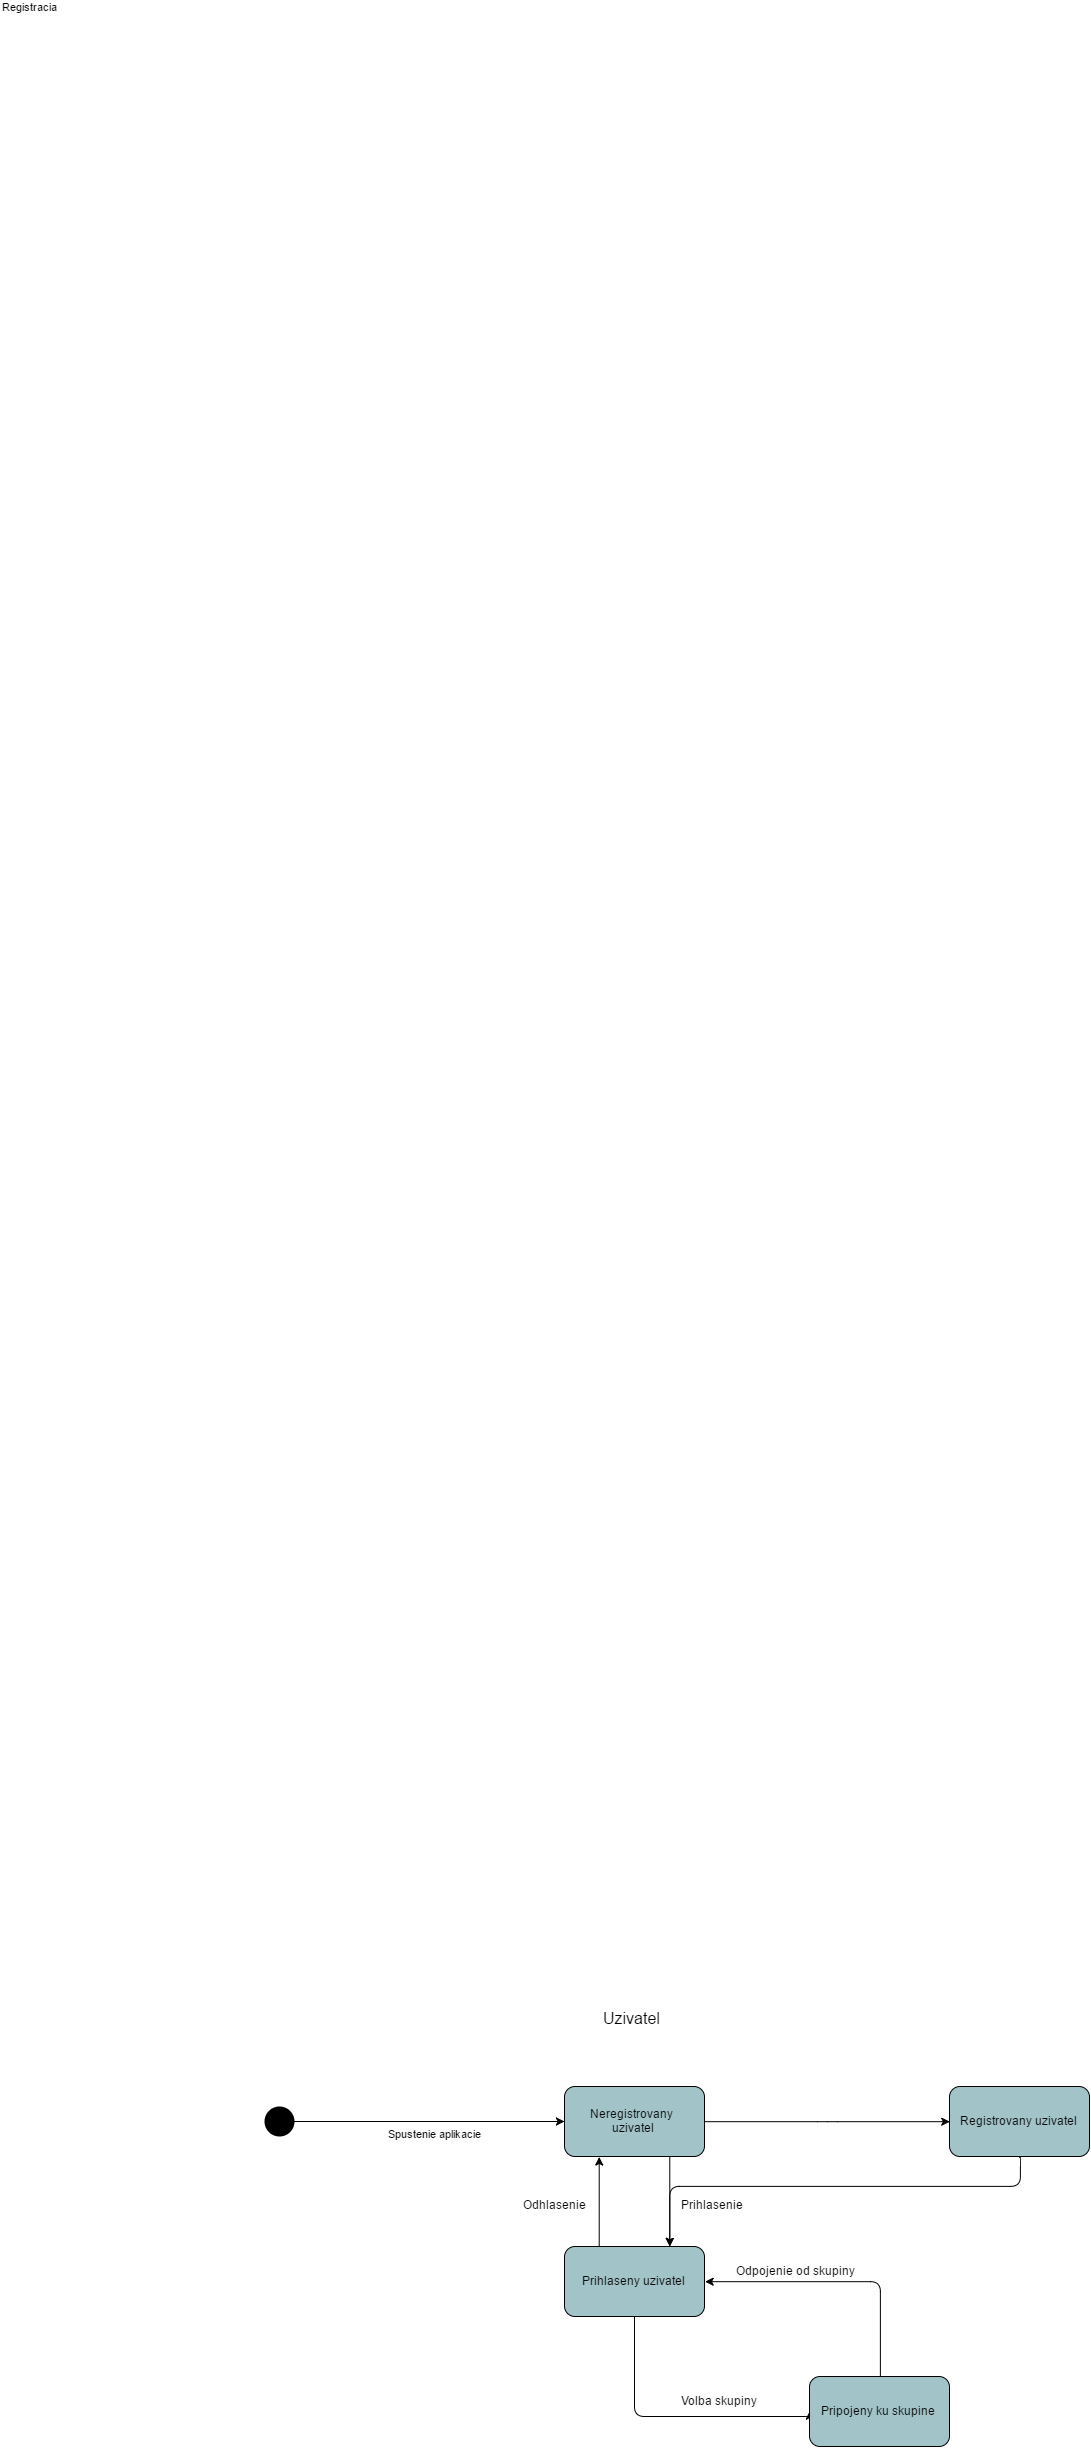

The diagram above was exported from draw.io. Its source (the exported page's mxGraphModel, read from the mxfile embedded in the PNG):
<mxGraphModel dx="4200" dy="6876" grid="1" gridSize="10" guides="1" tooltips="1" connect="1" arrows="1" fold="1" page="0" pageScale="1.5" pageWidth="826" pageHeight="1169" background="none" math="0" shadow="0">
  <root>
    <mxCell id="0" style=";html=1;" />
    <mxCell id="1" style=";html=1;" parent="0" />
    <mxCell id="126" value="Neregistrovany&amp;nbsp;&lt;div&gt;uzivatel&lt;/div&gt;" style="rounded=1;fillColor=#A2C4C9;html=1;" parent="1" vertex="1">
      <mxGeometry x="-1970" y="-3690" width="140" height="70" as="geometry" />
    </mxCell>
    <mxCell id="141" value="" style="ellipse;fillColor=#000000;strokeColor=none;html=1;" parent="1" vertex="1">
      <mxGeometry x="-2270" y="-3670" width="30" height="30" as="geometry" />
    </mxCell>
    <mxCell id="147" value="Spustenie aplikacie" style="edgeStyle=elbowEdgeStyle;elbow=vertical;html=1;verticalAlign=top;" parent="1" source="141" target="126" edge="1">
      <mxGeometry width="100" height="100" as="geometry">
        <mxPoint x="-2685" y="-3690" as="sourcePoint" />
        <mxPoint x="-2585" y="-3790" as="targetPoint" />
        <Array as="points">
          <mxPoint x="-2100" y="-3655" />
          <mxPoint x="-2060" y="-3655" />
        </Array>
        <mxPoint x="5" as="offset" />
      </mxGeometry>
    </mxCell>
    <mxCell id="148" value="Registracia" style="edgeStyle=elbowEdgeStyle;elbow=vertical;html=1;verticalAlign=top;entryX=0;entryY=0.5;" parent="1" source="126" target="45655ae53fc0ac5f-208" edge="1">
      <mxGeometry x="-2685" y="-3730" width="100" height="100" as="geometry">
        <mxPoint x="-2685" y="-3690" as="sourcePoint" />
        <mxPoint x="-1575" y="-3670" as="targetPoint" />
        <mxPoint x="-797" y="-2127" as="offset" />
      </mxGeometry>
    </mxCell>
    <mxCell id="179" value="" style="edgeStyle=elbowEdgeStyle;elbow=vertical;html=1;verticalAlign=top;align=left;exitX=0.5;exitY=1;entryX=0;entryY=0.5;" parent="1" source="45655ae53fc0ac5f-210" target="45655ae53fc0ac5f-222" edge="1">
      <mxGeometry x="-2685" y="-3730" width="100" height="100" as="geometry">
        <mxPoint x="-1495" y="-3270" as="sourcePoint" />
        <mxPoint x="-1795" y="-3190" as="targetPoint" />
        <mxPoint x="220" y="-90" as="offset" />
        <Array as="points">
          <mxPoint x="-1805" y="-3360" />
          <mxPoint x="-1785" y="-3285" />
        </Array>
      </mxGeometry>
    </mxCell>
    <mxCell id="196" value="" style="edgeStyle=none;html=1;exitX=0.75;exitY=1;entryX=0.75;entryY=0;" parent="1" source="126" target="45655ae53fc0ac5f-210" edge="1">
      <mxGeometry x="-2685" y="-3730" width="100" height="100" as="geometry">
        <mxPoint x="-2685" y="-3630" as="sourcePoint" />
        <mxPoint x="-1900" y="-3530" as="targetPoint" />
        <Array as="points" />
      </mxGeometry>
    </mxCell>
    <mxCell id="45655ae53fc0ac5f-208" value="Registrovany uzivatel" style="rounded=1;fillColor=#A2C4C9;html=1;" vertex="1" parent="1">
      <mxGeometry x="-1585" y="-3690" width="140" height="70" as="geometry" />
    </mxCell>
    <mxCell id="45655ae53fc0ac5f-209" value="&lt;div&gt;&lt;div&gt;Volba skupiny&lt;/div&gt;&lt;/div&gt;" style="text;html=1;resizable=0;points=[];autosize=1;align=left;verticalAlign=top;spacingTop=-4;" vertex="1" parent="1">
      <mxGeometry x="-1855" y="-3385" width="90" height="20" as="geometry" />
    </mxCell>
    <mxCell id="45655ae53fc0ac5f-216" style="edgeStyle=orthogonalEdgeStyle;rounded=0;html=1;exitX=0.25;exitY=0;entryX=0.25;entryY=1;jettySize=auto;orthogonalLoop=1;" edge="1" parent="1" source="45655ae53fc0ac5f-210" target="126">
      <mxGeometry relative="1" as="geometry" />
    </mxCell>
    <mxCell id="45655ae53fc0ac5f-210" value="Prihlaseny uzivatel" style="rounded=1;fillColor=#A2C4C9;html=1;" vertex="1" parent="1">
      <mxGeometry x="-1970" y="-3530" width="140" height="70" as="geometry" />
    </mxCell>
    <mxCell id="45655ae53fc0ac5f-212" value="Prihlasenie" style="text;html=1;resizable=0;points=[];autosize=1;align=left;verticalAlign=top;spacingTop=-4;" vertex="1" parent="1">
      <mxGeometry x="-1855" y="-3581" width="80" height="20" as="geometry" />
    </mxCell>
    <mxCell id="45655ae53fc0ac5f-217" value="Odhlasenie" style="text;html=1;resizable=0;points=[];autosize=1;align=left;verticalAlign=top;spacingTop=-4;" vertex="1" parent="1">
      <mxGeometry x="-2013" y="-3581" width="80" height="20" as="geometry" />
    </mxCell>
    <mxCell id="45655ae53fc0ac5f-218" value="" style="edgeStyle=segmentEdgeStyle;endArrow=classic;html=1;entryX=0.75;entryY=0;exitX=0.5;exitY=1;" edge="1" parent="1" source="45655ae53fc0ac5f-208" target="45655ae53fc0ac5f-210">
      <mxGeometry width="50" height="50" relative="1" as="geometry">
        <mxPoint x="-1675" y="-3470" as="sourcePoint" />
        <mxPoint x="-1625" y="-3520" as="targetPoint" />
        <Array as="points">
          <mxPoint x="-1514" y="-3590" />
          <mxPoint x="-1865" y="-3590" />
        </Array>
      </mxGeometry>
    </mxCell>
    <mxCell id="45655ae53fc0ac5f-222" value="Pripojeny ku skupine" style="rounded=1;fillColor=#A2C4C9;html=1;" vertex="1" parent="1">
      <mxGeometry x="-1725" y="-3400" width="140" height="70" as="geometry" />
    </mxCell>
    <mxCell id="45655ae53fc0ac5f-224" value="" style="edgeStyle=segmentEdgeStyle;endArrow=classic;html=1;exitX=0.5;exitY=0;entryX=1;entryY=0.5;" edge="1" parent="1" source="45655ae53fc0ac5f-222" target="45655ae53fc0ac5f-210">
      <mxGeometry width="50" height="50" relative="1" as="geometry">
        <mxPoint x="-1675" y="-3430" as="sourcePoint" />
        <mxPoint x="-1625" y="-3480" as="targetPoint" />
        <Array as="points">
          <mxPoint x="-1654" y="-3495" />
        </Array>
      </mxGeometry>
    </mxCell>
    <mxCell id="45655ae53fc0ac5f-225" value="Odpojenie od skupiny" style="text;html=1;resizable=0;points=[];autosize=1;align=left;verticalAlign=top;spacingTop=-4;" vertex="1" parent="1">
      <mxGeometry x="-1800" y="-3515" width="130" height="20" as="geometry" />
    </mxCell>
    <mxCell id="45655ae53fc0ac5f-226" value="Uzivatel" style="text;html=1;resizable=0;points=[];autosize=1;align=left;verticalAlign=top;spacingTop=-4;fontSize=16;" vertex="1" parent="1">
      <mxGeometry x="-1933" y="-3770" width="60" height="20" as="geometry" />
    </mxCell>
  </root>
</mxGraphModel>